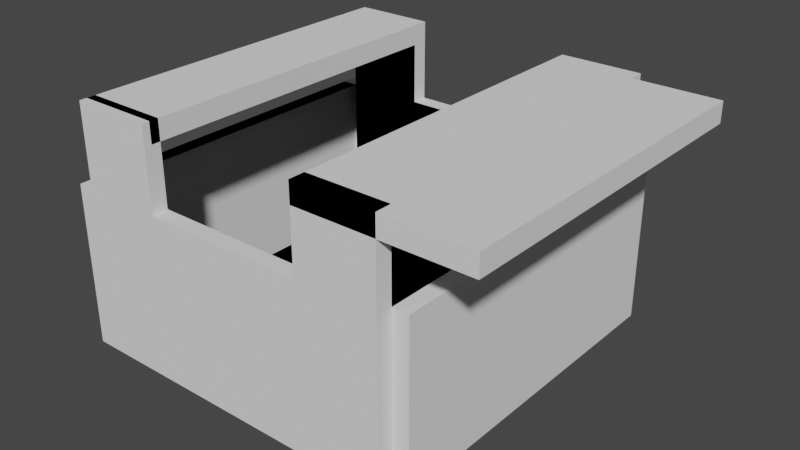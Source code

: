 # Source: mode1.blend  (saved by Blender 3.1.7; exported with 4.5.12 LTS)
import bpy
from mathutils import Matrix  # noqa: F401  (used for matrix-valued properties, if any)

bpy.ops.wm.read_factory_settings(use_empty=True)
scene = bpy.context.scene
scene.name = 'Scene'

# ---- collections
col_collection = bpy.data.collections.new('Collection'); scene.collection.children.link(col_collection)

# ---- world
world_world = bpy.data.worlds.new('World'); scene.world = world_world
world_world.use_nodes = True; world_world.node_tree.nodes.clear()
_N = world_world.node_tree.nodes; _L = world_world.node_tree.links
n0 = _N.new('ShaderNodeOutputWorld'); n0.name = 'World Output'; n0.location = (300, 300)
n1 = _N.new('ShaderNodeBackground'); n1.name = 'Background'; n1.location = (10, 300)
n1.inputs[0].default_value = (0.05088, 0.05088, 0.05088, 1.0)
_L.new(n1.outputs[0], n0.inputs[0])
n0.is_active_output = True
world_world.color = (0.05088, 0.05088, 0.05088)
world_world.use_sun_shadow = False
world_world.sun_shadow_jitter_overblur = 0.0

# ---- meshes
me_plane_001 = bpy.data.meshes.new('Plane.001')
me_plane_001.from_pydata([(-1.0, -1.0, 0.0), (1.0, -1.0, 0.0), (-1.0, 1.0, 0.0), (1.0, 1.0, 0.0), (-1.0, 1.0, 30.0), (-1.0, -1.0, 30.0), (1.0, -1.0, 30.0), (1.0, 1.0, 30.0), (1.0, 1.1, 0.0), (-1.0, 1.1, 0.0), (1.0, 1.1, 30.0), (-1.0, 1.1, 30.0), (1.028, -1.0, 0.0), (1.028, 1.0, 0.0), (1.028, -1.0, 30.0), (1.028, 1.0, 30.0), (1.1, -1.0, 0.0), (1.1, 1.0, 0.0), (1.1, -1.0, 30.0), (1.1, 1.0, 30.0), (-1.0, -1.1, 0.0), (1.0, -1.1, 0.0), (-1.0, -1.1, 30.0), (1.0, -1.1, 30.0), (-1.1, 1.0, 0.0), (-1.1, -1.0, 0.0), (-1.1, 1.0, 30.0), (-1.1, -1.0, 30.0), (-1.0, 1.1, 0.0), (-1.0, 1.1, 30.0), (-1.1, 1.1, 0.0), (-1.1, 1.1, 30.0), (-1.0, -1.1, 30.0), (-1.0, -1.1, 0.0), (-1.1, -1.1, 30.0), (-1.1, -1.1, 0.0), (1.1, 1.0, 30.0), (1.1, 1.0, 0.0), (1.1, 1.1, 30.0), (1.1, 1.1, 0.0), (0.0, -1.0, 0.0), (0.0, 1.0, 0.0), (0.0, -1.0, 30.0), (0.0, 1.0, 30.0), (0.0, 1.1, 0.0), (0.0, 1.1, 30.0), (0.0, -1.1, 0.0), (0.0, -1.1, 30.0), (-0.5, 1.0, 0.0), (-0.5, 1.0, 30.0), (-0.5, 1.1, 0.0), (-0.5, 1.1, 30.0), (-0.5, -1.0, 0.0), (-0.5, -1.0, 30.0), (-0.5, -1.1, 0.0), (-0.5, -1.1, 30.0), (0.5, -1.0, 0.0), (0.5, -1.0, 30.0), (0.5, -1.1, 0.0), (0.5, -1.1, 30.0), (0.5, 1.0, 0.0), (0.5, 1.0, 30.0), (0.5, 1.1, 0.0), (0.5, 1.1, 30.0), (-0.5, 1.0, 45.0), (-1.0, 1.0, 45.0), (-0.5, 1.1, 45.0), (-1.0, 1.1, 45.0), (1.0, 1.1, 45.0), (1.0, 1.0, 45.0), (0.5, 1.0, 45.0), (0.5, 1.1, 45.0), (-1.0, -1.1, 45.0), (-1.0, -1.0, 45.0), (-0.5, -1.0, 45.0), (-0.5, -1.1, 45.0), (0.5, -1.0, 45.0), (1.0, -1.0, 45.0), (0.5, -1.1, 45.0), (1.0, -1.1, 45.0), (-0.5, 1.0, 37.5), (-1.0, 1.0, 37.5), (-1.0, 1.1, 37.5), (-0.5, 1.1, 37.5), (-0.5, 1.0, 41.25), (-0.5, 1.1, 41.25), (-1.0, 1.0, 41.25), (-1.0, 1.1, 41.25), (-0.5, 1.0, 45.0), (-1.0, 1.0, 45.0), (-0.5, 1.0, 41.25), (-1.0, 1.0, 41.25), (-0.5, -1.055, 45.0), (-1.0, -1.055, 45.0), (-0.5, -1.055, 41.25), (-1.0, -1.055, 41.25), (0.0, 0.03333, 30.0), (-0.02887, -0.01667, 30.0), (0.02887, -0.01667, 30.0), (-1.0, -0.02459, 41.25), (-1.0, -0.02459, 45.0), (-0.5, -0.02459, 45.0), (-0.5, -0.02459, 41.25), (-1.0, 0.4877, 45.0), (-0.5, 0.4877, 45.0), (-1.0, 0.4877, 41.25), (-0.5, 0.4877, 41.25), (-1.0, 0.7439, 45.0), (-0.5, 0.7439, 45.0), (-1.0, 0.7439, 41.25), (-0.5, 0.7439, 41.25), (-0.75, 1.0, 0.0), (-0.75, 1.0, 30.0), (-0.75, 1.1, 0.0), (-0.75, 1.1, 30.0), (-0.75, -1.0, 0.0), (-0.75, -1.0, 30.0), (-0.75, -1.1, 0.0), (-0.75, -1.1, 30.0), (-0.75, 1.0, 45.0), (-0.75, 1.1, 45.0), (-0.75, -1.0, 45.0), (-0.75, -1.1, 45.0), (-0.75, 1.1, 37.5), (-0.75, 1.0, 37.5), (-0.75, 1.1, 41.25), (-0.75, 1.0, 41.25), (-0.75, 1.0, 45.0), (-0.75, 1.0, 41.25), (-0.75, -1.055, 45.0), (-0.75, -1.055, 41.25), (-0.75, -0.02459, 41.25), (-0.75, -0.02459, 45.0), (-0.75, 0.4877, 45.0), (-0.75, 0.4877, 41.25), (-0.75, 0.7439, 41.25), (-0.75, 0.7439, 45.0), (-1.0, -1.0, 0.0), (-1.0, 1.0, 0.0), (-1.0, 1.0, 30.0), (-1.0, -1.0, 30.0), (-1.0, 1.1, 0.0), (-1.0, 1.1, 30.0), (-1.1, 1.0, 0.0), (-1.1, -1.0, 0.0), (-1.1, 1.0, 30.0), (-1.1, -1.0, 30.0), (-1.0, 1.1, 0.0), (-1.0, 1.1, 30.0), (-1.1, 1.1, 0.0), (0.0, -1.0, 0.0), (0.0, 1.0, 0.0), (0.0, 1.1, 0.0), (0.0, 1.1, 30.0), (-0.5, 1.0, 0.0), (-0.5, 1.0, 30.0), (-0.5, 1.1, 0.0), (-0.5, 1.1, 30.0), (-0.5, -1.0, 0.0), (-0.5, 1.0, 37.5), (-1.0, 1.0, 37.5), (-0.5, 1.0, 41.25), (-1.0, 1.0, 41.25), (-0.5, 1.0, 41.25), (-1.0, 0.4877, 41.25), (-1.0, 0.7439, 41.25), (-0.5, 0.7439, 41.25), (-0.75, 1.0, 0.0), (-0.75, 1.0, 30.0), (-0.75, 1.1, 0.0), (-0.75, 1.1, 30.0), (-0.75, -1.0, 0.0), (-0.75, 1.0, 37.5), (-0.75, 1.0, 41.25), (-0.75, 1.0, 41.25), (-0.75, 0.4877, 41.25), (-0.75, 0.7439, 41.25), (0.5, 1.0, 37.51), (0.5, 1.1, 37.51), (1.0, 1.1, 37.51), (1.0, 1.0, 37.51), (0.5, 1.0, 41.25), (1.0, 1.0, 41.25), (0.5, 1.1, 41.25), (1.0, 1.1, 41.25), (1.0, -1.1, 45.0), (0.5, -1.1, 45.0), (0.5, -1.1, 41.25), (1.0, -1.1, 41.25), (1.528, 1.0, 41.25), (1.528, 1.0, 45.0), (1.528, -1.1, 41.25), (1.528, -1.1, 45.0)], [(97, 96), (98, 97), (96, 98)], [(56, 60, 3, 1), (7, 3, 37, 36), (5, 0, 20, 22), (6, 1, 12, 14), (2, 0, 25, 24), (113, 9, 11, 114), (183, 181, 70, 71), (111, 2, 9, 113), (2, 4, 11, 9), (13, 15, 19, 17), (7, 6, 14, 15), (1, 3, 13, 12), (3, 7, 15, 13), (16, 17, 19, 18), (12, 13, 17, 16), (14, 12, 16, 18), (15, 14, 18, 19), (58, 21, 23, 59), (118, 55, 75, 122), (56, 1, 21, 58), (1, 6, 23, 21), (24, 25, 27, 26), (0, 5, 32, 33), (26, 4, 29, 31), (5, 4, 26, 27), (29, 28, 30, 31), (2, 24, 30, 28), (4, 2, 28, 29), (24, 26, 31, 30), (33, 32, 34, 35), (27, 25, 35, 34), (5, 27, 34, 32), (25, 0, 33, 35), (36, 37, 39, 38), (3, 8, 39, 37), (10, 7, 36, 38), (8, 10, 38, 39), (52, 40, 46, 54), (57, 42, 47, 59), (54, 46, 47, 55), (60, 41, 44, 62), (49, 43, 45, 51), (62, 44, 45, 63), (52, 48, 41, 40), (115, 111, 48, 52), (119, 65, 89, 127), (117, 54, 55, 118), (115, 52, 54, 117), (42, 53, 55, 47), (41, 48, 50, 44), (44, 50, 51, 45), (8, 62, 63, 10), (3, 60, 62, 8), (23, 6, 77, 79), (40, 56, 58, 46), (46, 58, 59, 47), (43, 61, 63, 45), (40, 41, 60, 56), (119, 64, 66, 120), (87, 86, 65, 67), (84, 85, 66, 64), (125, 87, 67, 120), (70, 69, 68, 71), (184, 183, 71, 68), (182, 69, 190, 189), (182, 184, 68, 69), (121, 73, 72, 122), (5, 22, 72, 73), (116, 5, 73, 121), (55, 53, 74, 75), (77, 76, 78, 79), (6, 57, 76, 77), (57, 59, 78, 76), (59, 23, 79, 78), (114, 11, 82, 123), (49, 51, 83, 80), (11, 4, 81, 82), (112, 49, 80, 124), (123, 82, 87, 125), (80, 83, 85, 84), (82, 81, 86, 87), (124, 80, 84, 126), (100, 99, 95, 93), (65, 86, 91, 89), (126, 84, 90, 128), (84, 64, 88, 90), (130, 94, 92, 129), (132, 100, 93, 129), (131, 102, 94, 130), (102, 101, 92, 94), (106, 104, 101, 102), (134, 106, 102, 131), (133, 103, 100, 132), (103, 105, 99, 100), (107, 109, 105, 103), (136, 107, 103, 133), (135, 110, 106, 134), (110, 108, 104, 106), (90, 88, 108, 110), (128, 90, 110, 135), (89, 91, 109, 107), (88, 127, 136, 108), (109, 135, 134, 105), (108, 136, 133, 104), (104, 133, 132, 101), (105, 134, 131, 99), (99, 131, 130, 95), (101, 132, 129, 92), (95, 130, 129, 93), (86, 126, 128, 91), (81, 124, 126, 86), (83, 123, 125, 85), (4, 112, 124, 81), (51, 114, 123, 83), (53, 116, 121, 74), (74, 121, 122, 75), (85, 125, 120, 66), (65, 119, 120, 67), (0, 115, 117, 20), (20, 117, 118, 22), (64, 119, 127, 88), (0, 2, 111, 115), (22, 118, 122, 72), (48, 111, 113, 50), (50, 113, 114, 51), (91, 128, 135, 109), (138, 137, 144, 143), (169, 141, 142, 170), (167, 138, 141, 169), (140, 139, 145, 146), (138, 143, 149, 147), (139, 138, 147, 148), (158, 154, 151, 150), (171, 167, 154, 158), (151, 154, 156, 152), (152, 156, 157, 153), (168, 155, 159, 172), (172, 159, 161, 173), (174, 163, 166, 176), (165, 176, 175, 164), (160, 172, 173, 162), (139, 168, 172, 160), (137, 138, 167, 171), (154, 167, 169, 156), (156, 169, 170, 157), (127, 89, 107, 136), (7, 10, 179, 180), (61, 7, 180, 177), (10, 63, 178, 179), (63, 61, 177, 178), (180, 179, 184, 182), (177, 180, 182, 181), (179, 178, 183, 184), (178, 177, 181, 183), (187, 188, 185, 186), (69, 70, 186, 185), (181, 182, 188, 187), (70, 181, 187, 186), (189, 190, 192, 191), (188, 182, 189, 191), (69, 185, 192, 190), (185, 188, 191, 192)])
_uv = me_plane_001.uv_layers.new(name='UVMap')
_uv.uv.foreach_set('vector', [0.75, 0.0, 0.75, 1.0, 1.0, 1.0, 1.0, 0.0, 1.0, 1.0, 1.0, 1.0, 1.0, 1.0, 1.0, 1.0, 0.0, 0.0, 0.0, 0.0, 0.0, 0.0, 0.0, 0.0, 1.0, 0.0, 1.0, 0.0, 1.0, 0.0, 1.0, 0.0, 0.0, 1.0, 0.0, 0.0, 0.0, 0.0, 0.0, 1.0, 0.125, 1.0, 0.0, 1.0, 0.0, 1.0, 0.125, 1.0, 0.0, 0.0, 0.0, 0.0, 0.0, 0.0, 0.0, 0.0, 0.125, 1.0, 0.0, 1.0, 0.0, 1.0, 0.125, 1.0, 0.0, 1.0, 0.0, 1.0, 0.0, 1.0, 0.0, 1.0, 1.0, 1.0, 1.0, 1.0, 1.0, 1.0, 1.0, 1.0, 0.0, 0.0, 0.0, 0.0, 0.0, 0.0, 0.0, 0.0, 1.0, 0.0, 1.0, 1.0, 1.0, 1.0, 1.0, 0.0, 1.0, 1.0, 1.0, 1.0, 1.0, 1.0, 1.0, 1.0, 1.0, 0.0, 1.0, 1.0, 1.0, 1.0, 1.0, 0.0, 1.0, 0.0, 1.0, 1.0, 1.0, 1.0, 1.0, 0.0, 1.0, 0.0, 1.0, 0.0, 1.0, 0.0, 1.0, 0.0, 0.0, 0.0, 0.0, 0.0, 0.0, 0.0, 0.0, 0.0, 0.75, 0.0, 1.0, 0.0, 1.0, 0.0, 0.75, 0.0, 0.125, 0.0, 0.25, 0.0, 0.25, 0.0, 0.125, 0.0, 0.75, 0.0, 1.0, 0.0, 1.0, 0.0, 0.75, 0.0, 1.0, 0.0, 1.0, 0.0, 1.0, 0.0, 1.0, 0.0, 0.0, 1.0, 0.0, 0.0, 0.0, 0.0, 0.0, 1.0, 0.0, 0.0, 0.0, 0.0, 0.0, 0.0, 0.0, 0.0, 0.0, 0.0, 0.0, 0.0, 0.0, 0.0, 0.0, 0.0, 0.0, 0.0, 0.0, 0.0, 0.0, 0.0, 0.0, 0.0, 0.0, 1.0, 0.0, 1.0, 0.0, 1.0, 0.0, 1.0, 0.0, 1.0, 0.0, 1.0, 0.0, 1.0, 0.0, 1.0, 0.0, 1.0, 0.0, 1.0, 0.0, 1.0, 0.0, 1.0, 0.0, 1.0, 0.0, 1.0, 0.0, 1.0, 0.0, 1.0, 0.0, 0.0, 0.0, 0.0, 0.0, 0.0, 0.0, 0.0, 0.0, 0.0, 0.0, 0.0, 0.0, 0.0, 0.0, 0.0, 0.0, 0.0, 0.0, 0.0, 0.0, 0.0, 0.0, 0.0, 0.0, 0.0, 0.0, 0.0, 0.0, 0.0, 0.0, 0.0, 1.0, 1.0, 1.0, 1.0, 1.0, 1.0, 1.0, 1.0, 1.0, 1.0, 1.0, 1.0, 1.0, 1.0, 1.0, 1.0, 0.0, 0.0, 0.0, 0.0, 0.0, 0.0, 0.0, 0.0, 1.0, 1.0, 1.0, 1.0, 1.0, 1.0, 1.0, 1.0, 0.25, 0.0, 0.5, 0.0, 0.5, 0.0, 0.25, 0.0, 0.0, 0.0, 0.0, 0.0, 0.0, 0.0, 0.0, 0.0, 0.25, 0.0, 0.5, 0.0, 0.5, 0.0, 0.25, 0.0, 0.75, 1.0, 0.5, 1.0, 0.5, 1.0, 0.75, 1.0, 0.0, 0.0, 0.0, 0.0, 0.0, 0.0, 0.0, 0.0, 0.75, 1.0, 0.5, 1.0, 0.5, 1.0, 0.75, 1.0, 0.25, 0.0, 0.25, 1.0, 0.5, 1.0, 0.5, 0.0, 0.125, 0.0, 0.125, 1.0, 0.25, 1.0, 0.25, 0.0, 0.0, 0.0, 0.0, 0.0, 0.0, 0.0, 0.0, 0.0, 0.125, 0.0, 0.25, 0.0, 0.25, 0.0, 0.125, 0.0, 0.125, 0.0, 0.25, 0.0, 0.25, 0.0, 0.125, 0.0, 0.0, 0.0, 0.0, 0.0, 0.0, 0.0, 0.0, 0.0, 0.5, 1.0, 0.25, 1.0, 0.25, 1.0, 0.5, 1.0, 0.5, 1.0, 0.25, 1.0, 0.25, 1.0, 0.5, 1.0, 1.0, 1.0, 0.75, 1.0, 0.75, 1.0, 1.0, 1.0, 1.0, 1.0, 0.75, 1.0, 0.75, 1.0, 1.0, 1.0, 1.0, 0.0, 1.0, 0.0, 1.0, 0.0, 1.0, 0.0, 0.5, 0.0, 0.75, 0.0, 0.75, 0.0, 0.5, 0.0, 0.5, 0.0, 0.75, 0.0, 0.75, 0.0, 0.5, 0.0, 0.0, 0.0, 0.0, 0.0, 0.0, 0.0, 0.0, 0.0, 0.5, 0.0, 0.5, 1.0, 0.75, 1.0, 0.75, 0.0, 0.0, 0.0, 0.0, 0.0, 0.0, 0.0, 0.0, 0.0, 0.0, 1.0, 0.0, 1.0, 0.0, 1.0, 0.0, 1.0, 0.0, 0.0, 0.0, 0.0, 0.0, 0.0, 0.0, 0.0, 0.125, 1.0, 0.0, 1.0, 0.0, 1.0, 0.125, 1.0, 0.0, 0.0, 0.0, 0.0, 0.0, 0.0, 0.0, 0.0, 1.0, 1.0, 0.75, 1.0, 0.75, 1.0, 1.0, 1.0, 0.0, 0.0, 0.0, 0.0, 0.0, 0.0, 0.0, 0.0, 0.0, 0.0, 0.0, 0.0, 0.0, 0.0, 0.0, 0.0, 0.0, 0.0, 0.0, 0.0, 0.0, 0.0, 0.0, 0.0, 0.0, 0.0, 0.0, 0.0, 0.0, 0.0, 0.0, 0.0, 0.0, 0.0, 0.0, 0.0, 0.0, 0.0, 0.0, 0.0, 0.0, 0.0, 0.0, 0.0, 0.0, 0.0, 0.0, 0.0, 0.0, 0.0, 0.0, 0.0, 0.0, 0.0, 0.0, 0.0, 0.0, 0.0, 0.0, 0.0, 0.0, 0.0, 0.0, 0.0, 0.0, 0.0, 0.0, 0.0, 0.0, 0.0, 0.0, 0.0, 0.75, 0.0, 1.0, 0.0, 1.0, 0.0, 0.75, 0.0, 0.125, 1.0, 0.0, 1.0, 0.0, 1.0, 0.125, 1.0, 0.0, 0.0, 0.0, 0.0, 0.0, 0.0, 0.0, 0.0, 0.0, 1.0, 0.0, 1.0, 0.0, 1.0, 0.0, 1.0, 0.0, 0.0, 0.0, 0.0, 0.0, 0.0, 0.0, 0.0, 0.125, 1.0, 0.0, 1.0, 0.0, 1.0, 0.125, 1.0, 0.0, 0.0, 0.0, 0.0, 0.0, 0.0, 0.0, 0.0, 0.0, 1.0, 0.0, 1.0, 0.0, 1.0, 0.0, 1.0, 0.0, 0.0, 0.0, 0.0, 0.0, 0.0, 0.0, 0.0, 0.0, 1.0, 0.0, 1.0, 0.0, 1.0, 0.0, 1.0, 0.0, 1.0, 0.0, 1.0, 0.0, 1.0, 0.0, 1.0, 0.0, 0.0, 0.0, 0.0, 0.0, 0.0, 0.0, 0.0, 0.0, 0.0, 0.0, 0.0, 0.0, 0.0, 0.0, 0.0, 0.0, 0.0, 0.0, 0.0, 0.0, 0.0, 0.0, 0.0, 0.0, 0.0, 0.0, 0.0, 0.0, 0.0, 0.0, 0.0, 0.0, 0.0, 0.0, 0.0, 0.0, 0.0, 0.0, 0.0, 0.0, 0.0, 0.0, 0.0, 0.0, 0.0, 0.0, 0.0, 0.0, 0.0, 0.0, 0.0, 0.0, 0.0, 0.0, 0.0, 0.0, 0.0, 0.0, 0.0, 0.0, 0.0, 0.0, 0.0, 0.0, 0.0, 0.0, 0.0, 0.0, 0.0, 0.0, 0.0, 0.0, 1.0, 0.0, 1.0, 0.0, 1.0, 0.0, 1.0, 0.0, 1.0, 0.0, 1.0, 0.0, 1.0, 0.0, 1.0, 0.0, 0.0, 0.0, 1.0, 0.0, 1.0, 0.0, 0.0, 0.0, 0.0, 0.0, 0.0, 0.0, 0.0, 0.0, 0.0, 0.0, 0.0, 0.0, 0.0, 0.0, 0.0, 0.0, 0.0, 0.0, 0.0, 0.0, 0.0, 0.0, 0.0, 0.0, 0.0, 0.0, 0.0, 0.0, 0.0, 0.0, 0.0, 0.0, 0.0, 0.0, 1.0, 0.0, 1.0, 0.0, 1.0, 0.0, 1.0, 0.0, 0.0, 0.0, 0.0, 0.0, 0.0, 0.0, 0.0, 0.0, 0.0, 0.0, 0.0, 0.0, 0.0, 0.0, 0.0, 0.0, 0.0, 0.0, 0.0, 0.0, 0.0, 0.0, 0.0, 0.0, 0.0, 0.0, 0.0, 0.0, 0.0, 0.0, 0.0, 0.0, 0.0, 0.0, 0.0, 0.0, 0.0, 0.0, 0.0, 0.0, 0.0, 0.0, 0.0, 0.0, 0.0, 0.0, 0.0, 0.0, 0.0, 0.0, 0.0, 0.0, 0.0, 0.0, 0.0, 0.0, 0.0, 0.0, 0.0, 0.0, 0.0, 0.0, 0.0, 0.0, 0.0, 0.0, 0.0, 0.0, 0.0, 0.0, 0.0, 0.0, 0.0, 0.0, 0.0, 0.0, 0.0, 0.0, 0.0, 0.25, 1.0, 0.125, 1.0, 0.125, 1.0, 0.25, 1.0, 0.0, 0.0, 0.0, 0.0, 0.0, 0.0, 0.0, 0.0, 0.25, 1.0, 0.125, 1.0, 0.125, 1.0, 0.25, 1.0, 0.0, 0.0, 0.0, 0.0, 0.0, 0.0, 0.0, 0.0, 0.0, 0.0, 0.0, 0.0, 0.0, 0.0, 0.0, 0.0, 0.25, 1.0, 0.125, 1.0, 0.125, 1.0, 0.25, 1.0, 0.0, 0.0, 0.0, 0.0, 0.0, 0.0, 0.0, 0.0, 0.0, 0.0, 0.125, 0.0, 0.125, 0.0, 0.0, 0.0, 0.0, 0.0, 0.125, 0.0, 0.125, 0.0, 0.0, 0.0, 0.0, 0.0, 0.0, 0.0, 0.0, 0.0, 0.0, 0.0, 0.0, 0.0, 0.0, 1.0, 0.125, 1.0, 0.125, 0.0, 0.0, 0.0, 0.125, 0.0, 0.125, 0.0, 0.0, 0.0, 0.25, 1.0, 0.125, 1.0, 0.125, 1.0, 0.25, 1.0, 0.25, 1.0, 0.125, 1.0, 0.125, 1.0, 0.25, 1.0, 0.0, 1.0, 0.0, 0.0, 0.0, 0.0, 0.0, 1.0, 0.0, 1.0, 0.0, 0.0, 0.0, 0.0, 0.0, 1.0, 0.125, 1.0, 0.0, 1.0, 0.0, 1.0, 0.125, 1.0, 0.125, 1.0, 0.0, 1.0, 0.0, 1.0, 0.125, 1.0, 0.0, 0.0, 0.0, 0.0, 0.0, 0.0, 0.0, 0.0, 0.0, 1.0, 0.0, 1.0, 0.0, 1.0, 0.0, 1.0, 0.0, 1.0, 0.0, 1.0, 0.0, 1.0, 0.0, 1.0, 0.25, 0.0, 0.25, 1.0, 0.5, 1.0, 0.5, 0.0, 0.125, 0.0, 0.125, 1.0, 0.25, 1.0, 0.25, 0.0, 0.5, 1.0, 0.25, 1.0, 0.25, 1.0, 0.5, 1.0, 0.5, 1.0, 0.25, 1.0, 0.25, 1.0, 0.5, 1.0, 0.0, 0.0, 0.0, 0.0, 0.0, 0.0, 0.0, 0.0, 0.0, 0.0, 0.0, 0.0, 0.0, 0.0, 0.0, 0.0, 0.0, 0.0, 0.0, 0.0, 0.0, 0.0, 0.0, 0.0, 0.0, 0.0, 0.0, 0.0, 0.0, 0.0, 0.0, 0.0, 0.0, 0.0, 0.0, 0.0, 0.0, 0.0, 0.0, 0.0, 0.0, 0.0, 0.0, 0.0, 0.0, 0.0, 0.0, 0.0, 0.0, 0.0, 0.0, 1.0, 0.125, 1.0, 0.125, 0.0, 0.25, 1.0, 0.125, 1.0, 0.125, 1.0, 0.25, 1.0, 0.25, 1.0, 0.125, 1.0, 0.125, 1.0, 0.25, 1.0, 0.0, 0.0, 0.0, 1.0, 0.0, 1.0, 0.0, 0.0, 0.0, 0.0, 0.0, 0.0, 0.0, 0.0, 0.0, 0.0, 0.0, 0.0, 0.0, 0.0, 0.0, 0.0, 0.0, 0.0, 1.0, 1.0, 0.75, 1.0, 0.75, 1.0, 1.0, 1.0, 0.0, 0.0, 0.0, 0.0, 0.0, 0.0, 0.0, 0.0, 0.0, 0.0, 0.0, 0.0, 0.0, 0.0, 0.0, 0.0, 0.0, 0.0, 0.0, 0.0, 0.0, 0.0, 0.0, 0.0, 1.0, 1.0, 0.75, 1.0, 0.75, 1.0, 1.0, 1.0, 0.0, 0.0, 0.0, 0.0, 0.0, 0.0, 0.0, 0.0, 0.0, 0.0, 0.0, 0.0, 0.0, 0.0, 0.0, 0.0, 0.0, 0.0, 0.0, 0.0, 0.0, 0.0, 0.0, 0.0, 0.0, 0.0, 0.0, 0.0, 0.0, 0.0, 0.0, 0.0, 0.0, 0.0, 0.0, 0.0, 0.0, 0.0, 0.0, 0.0, 0.0, 0.0, 0.0, 0.0, 0.0, 0.0, 0.0, 0.0, 0.0, 0.0, 0.0, 0.0, 0.0, 0.0, 0.0, 0.0, 0.0, 0.0, 0.0, 0.0, 0.0, 0.0, 0.0, 0.0, 0.0, 0.0, 0.0, 0.0, 0.0, 0.0, 0.0, 0.0])
me_plane_001.use_remesh_fix_poles = True
me_plane_001.use_remesh_preserve_attributes = False
me_plane_001.update()

# ---- objects
ob_plane = bpy.data.objects.new('Plane', me_plane_001)

# ---- transforms, parenting, visibility, modifiers, constraints
ob_plane.location = (0.0, 0.0, 0.0)
ob_plane.scale = (30.0, 30.0, 1.0)

# ---- collection membership
col_collection.objects.link(ob_plane)

# ---- scene / render settings (as saved in the file)
scene.frame_start = 1; scene.frame_end = 250; scene.frame_set(1)
scene.render.engine = 'BLENDER_EEVEE_NEXT'
scene.cycles.sampling_pattern = 'TABULATED_SOBOL'
scene.cycles.use_light_tree = False
scene.view_settings.view_transform = 'Filmic'
bpy.context.view_layer.update()

# ---- added for rendering (the .blend has no active camera and no usable light): camera, sun
cam_auto = bpy.data.cameras.new('AutoCamera')
cam_auto.lens = 50.0
cam_auto.sensor_width = 36.0
cam_auto.clip_end = 1822.38
ob_auto_camera = bpy.data.objects.new('AutoCamera', cam_auto)
scene.collection.objects.link(ob_auto_camera)
ob_auto_camera.location = (110.258, -124.608, 105.572)
ob_auto_camera.rotation_euler = (1.09748, -7.21219e-08, 0.694738)
scene.camera = ob_auto_camera
light_auto_sun = bpy.data.lights.new('AutoSun', 'SUN')
light_auto_sun.energy = 3.0
light_auto_sun.angle = 0.0523599
ob_auto_sun = bpy.data.objects.new('AutoSun', light_auto_sun)
scene.collection.objects.link(ob_auto_sun)
ob_auto_sun.rotation_euler = (0.872665, 0.174533, 0.523599)
bpy.context.view_layer.update()

